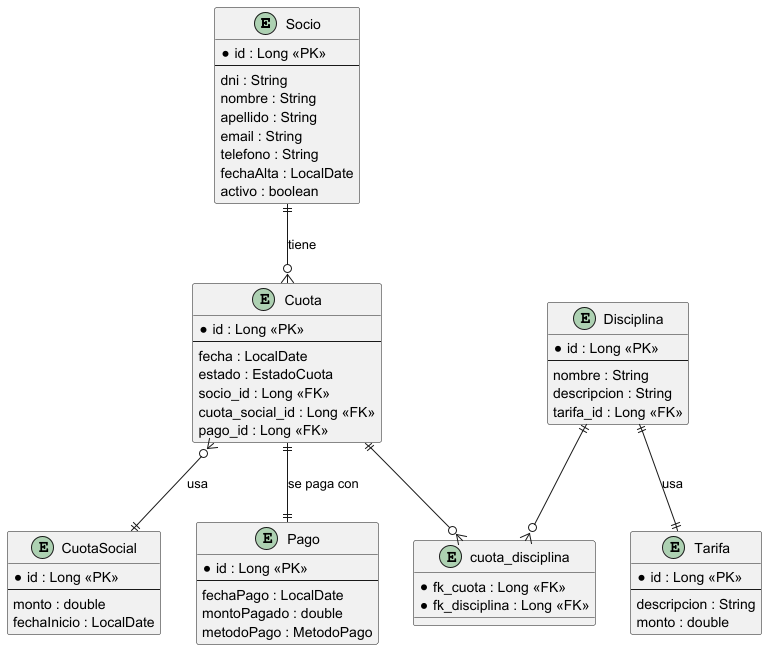

The diagram above was rendered by PlantUML. Its source (embedded in the PNG):
@startuml

entity Socio {
  * id : Long <<PK>>
  --
  dni : String
  nombre : String
  apellido : String
  email : String
  telefono : String
  fechaAlta : LocalDate
  activo : boolean
}

entity Cuota {
  * id : Long <<PK>>
  --
  fecha : LocalDate
  estado : EstadoCuota
  socio_id : Long <<FK>>
  cuota_social_id : Long <<FK>>
  pago_id : Long <<FK>>
}

entity CuotaSocial {
  * id : Long <<PK>>
  --
  monto : double
  fechaInicio : LocalDate
}

entity Pago {
  * id : Long <<PK>>
  --
  fechaPago : LocalDate
  montoPagado : double
  metodoPago : MetodoPago
}

entity Disciplina {
  * id : Long <<PK>>
  --
  nombre : String
  descripcion : String
  tarifa_id : Long <<FK>>
}

entity Tarifa {
  * id : Long <<PK>>
  --
  descripcion : String
  monto : double
}

entity cuota_disciplina {
  * fk_cuota : Long <<FK>>
  * fk_disciplina : Long <<FK>>
}

' Relaciones entre entidades
Socio ||--o{ Cuota : "tiene"
Cuota }o--|| CuotaSocial : "usa"
Cuota ||--|| Pago : "se paga con"
Disciplina ||--|| Tarifa : "usa"

' Relaciones de la tabla intermedia
Cuota ||--o{ cuota_disciplina : ""
Disciplina ||--o{ cuota_disciplina : ""

@enduml